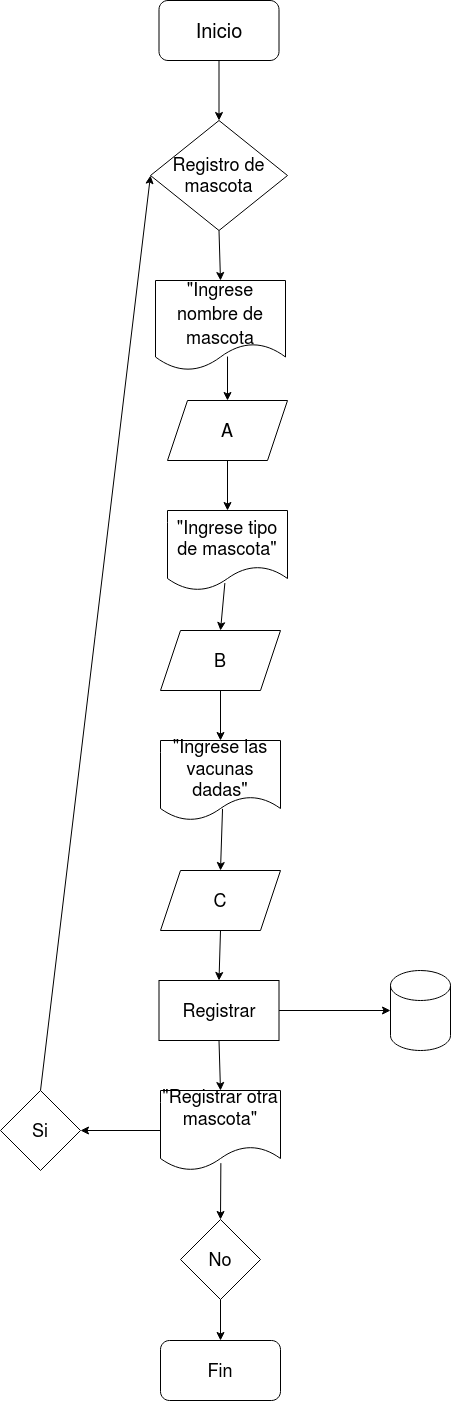

The diagram above was exported from draw.io. Its source (the exported page's mxGraphModel, read from the mxfile embedded in the PNG):
<mxGraphModel dx="1328" dy="1994" grid="1" gridSize="10" guides="1" tooltips="1" connect="1" arrows="1" fold="1" page="1" pageScale="1" pageWidth="827" pageHeight="1169" math="0" shadow="0">
  <root>
    <mxCell id="0" />
    <mxCell id="1" parent="0" />
    <mxCell id="5EBlB1_LhKR_JhGVcUim-2" value="Inicio" style="rounded=1;whiteSpace=wrap;html=1;fontSize=20;" vertex="1" parent="1">
      <mxGeometry x="318.5" y="-130" width="120" height="60" as="geometry" />
    </mxCell>
    <mxCell id="5EBlB1_LhKR_JhGVcUim-3" value="&lt;font style=&quot;font-size: 18px&quot;&gt;&quot;Ingrese nombre de mascota&lt;/font&gt;" style="shape=document;whiteSpace=wrap;html=1;boundedLbl=1;fontSize=20;" vertex="1" parent="1">
      <mxGeometry x="315" y="150" width="130" height="90" as="geometry" />
    </mxCell>
    <mxCell id="5EBlB1_LhKR_JhGVcUim-10" value="&quot;Ingrese tipo de mascota&quot;" style="shape=document;whiteSpace=wrap;html=1;boundedLbl=1;fontSize=18;" vertex="1" parent="1">
      <mxGeometry x="327" y="380" width="120" height="80" as="geometry" />
    </mxCell>
    <mxCell id="5EBlB1_LhKR_JhGVcUim-13" value="&quot;Ingrese las vacunas dadas&quot;" style="shape=document;whiteSpace=wrap;html=1;boundedLbl=1;fontSize=18;" vertex="1" parent="1">
      <mxGeometry x="320" y="610" width="120" height="80" as="geometry" />
    </mxCell>
    <mxCell id="5EBlB1_LhKR_JhGVcUim-15" value="A" style="shape=parallelogram;perimeter=parallelogramPerimeter;whiteSpace=wrap;html=1;fixedSize=1;fontSize=18;" vertex="1" parent="1">
      <mxGeometry x="327" y="270" width="120" height="60" as="geometry" />
    </mxCell>
    <mxCell id="5EBlB1_LhKR_JhGVcUim-16" value="B" style="shape=parallelogram;perimeter=parallelogramPerimeter;whiteSpace=wrap;html=1;fixedSize=1;fontSize=18;" vertex="1" parent="1">
      <mxGeometry x="320" y="500" width="120" height="60" as="geometry" />
    </mxCell>
    <mxCell id="5EBlB1_LhKR_JhGVcUim-17" value="C" style="shape=parallelogram;perimeter=parallelogramPerimeter;whiteSpace=wrap;html=1;fixedSize=1;fontSize=18;" vertex="1" parent="1">
      <mxGeometry x="320" y="740" width="120" height="60" as="geometry" />
    </mxCell>
    <mxCell id="5EBlB1_LhKR_JhGVcUim-18" value="" style="endArrow=classic;html=1;rounded=0;fontSize=18;entryX=0.5;entryY=0;entryDx=0;entryDy=0;exitX=0.554;exitY=0.845;exitDx=0;exitDy=0;exitPerimeter=0;" edge="1" parent="1" source="5EBlB1_LhKR_JhGVcUim-3" target="5EBlB1_LhKR_JhGVcUim-15">
      <mxGeometry width="50" height="50" relative="1" as="geometry">
        <mxPoint x="400" y="300" as="sourcePoint" />
        <mxPoint x="450" y="250" as="targetPoint" />
      </mxGeometry>
    </mxCell>
    <mxCell id="5EBlB1_LhKR_JhGVcUim-21" value="Fin" style="rounded=1;whiteSpace=wrap;html=1;fontSize=18;" vertex="1" parent="1">
      <mxGeometry x="320" y="1210" width="120" height="60" as="geometry" />
    </mxCell>
    <mxCell id="5EBlB1_LhKR_JhGVcUim-32" value="Registro de mascota" style="rhombus;whiteSpace=wrap;html=1;fontSize=18;" vertex="1" parent="1">
      <mxGeometry x="310" y="-10" width="137" height="110" as="geometry" />
    </mxCell>
    <mxCell id="5EBlB1_LhKR_JhGVcUim-34" value="" style="endArrow=classic;html=1;rounded=0;fontSize=18;exitX=0.5;exitY=1;exitDx=0;exitDy=0;entryX=0.5;entryY=0;entryDx=0;entryDy=0;" edge="1" parent="1" source="5EBlB1_LhKR_JhGVcUim-2" target="5EBlB1_LhKR_JhGVcUim-32">
      <mxGeometry width="50" height="50" relative="1" as="geometry">
        <mxPoint x="400" y="210" as="sourcePoint" />
        <mxPoint x="450" y="160" as="targetPoint" />
      </mxGeometry>
    </mxCell>
    <mxCell id="5EBlB1_LhKR_JhGVcUim-35" value="" style="endArrow=classic;html=1;rounded=0;fontSize=18;exitX=0.5;exitY=1;exitDx=0;exitDy=0;entryX=0.5;entryY=0;entryDx=0;entryDy=0;" edge="1" parent="1" source="5EBlB1_LhKR_JhGVcUim-32" target="5EBlB1_LhKR_JhGVcUim-3">
      <mxGeometry width="50" height="50" relative="1" as="geometry">
        <mxPoint x="400" y="210" as="sourcePoint" />
        <mxPoint x="450" y="160" as="targetPoint" />
      </mxGeometry>
    </mxCell>
    <mxCell id="5EBlB1_LhKR_JhGVcUim-36" value="Registrar" style="rounded=0;whiteSpace=wrap;html=1;fontSize=18;" vertex="1" parent="1">
      <mxGeometry x="318.5" y="850" width="120" height="60" as="geometry" />
    </mxCell>
    <mxCell id="5EBlB1_LhKR_JhGVcUim-40" value="" style="endArrow=classic;html=1;rounded=0;fontSize=18;exitX=0.5;exitY=1;exitDx=0;exitDy=0;entryX=0.5;entryY=0;entryDx=0;entryDy=0;" edge="1" parent="1" source="5EBlB1_LhKR_JhGVcUim-15" target="5EBlB1_LhKR_JhGVcUim-10">
      <mxGeometry width="50" height="50" relative="1" as="geometry">
        <mxPoint x="650" y="480" as="sourcePoint" />
        <mxPoint x="700" y="430" as="targetPoint" />
      </mxGeometry>
    </mxCell>
    <mxCell id="5EBlB1_LhKR_JhGVcUim-41" value="" style="endArrow=classic;html=1;rounded=0;fontSize=18;exitX=0.478;exitY=0.907;exitDx=0;exitDy=0;exitPerimeter=0;entryX=0.5;entryY=0;entryDx=0;entryDy=0;" edge="1" parent="1" source="5EBlB1_LhKR_JhGVcUim-10" target="5EBlB1_LhKR_JhGVcUim-16">
      <mxGeometry width="50" height="50" relative="1" as="geometry">
        <mxPoint x="650" y="480" as="sourcePoint" />
        <mxPoint x="700" y="430" as="targetPoint" />
      </mxGeometry>
    </mxCell>
    <mxCell id="5EBlB1_LhKR_JhGVcUim-42" value="" style="endArrow=classic;html=1;rounded=0;fontSize=18;exitX=0.5;exitY=1;exitDx=0;exitDy=0;entryX=0.5;entryY=0;entryDx=0;entryDy=0;" edge="1" parent="1" source="5EBlB1_LhKR_JhGVcUim-16" target="5EBlB1_LhKR_JhGVcUim-13">
      <mxGeometry width="50" height="50" relative="1" as="geometry">
        <mxPoint x="650" y="560" as="sourcePoint" />
        <mxPoint x="700" y="510" as="targetPoint" />
      </mxGeometry>
    </mxCell>
    <mxCell id="5EBlB1_LhKR_JhGVcUim-43" value="" style="endArrow=classic;html=1;rounded=0;fontSize=18;exitX=0.517;exitY=0.855;exitDx=0;exitDy=0;exitPerimeter=0;entryX=0.5;entryY=0;entryDx=0;entryDy=0;" edge="1" parent="1" source="5EBlB1_LhKR_JhGVcUim-13" target="5EBlB1_LhKR_JhGVcUim-17">
      <mxGeometry width="50" height="50" relative="1" as="geometry">
        <mxPoint x="650" y="700" as="sourcePoint" />
        <mxPoint x="700" y="650" as="targetPoint" />
      </mxGeometry>
    </mxCell>
    <mxCell id="5EBlB1_LhKR_JhGVcUim-44" value="" style="endArrow=classic;html=1;rounded=0;fontSize=18;exitX=0.5;exitY=1;exitDx=0;exitDy=0;entryX=0.5;entryY=0;entryDx=0;entryDy=0;" edge="1" parent="1" source="5EBlB1_LhKR_JhGVcUim-17" target="5EBlB1_LhKR_JhGVcUim-36">
      <mxGeometry width="50" height="50" relative="1" as="geometry">
        <mxPoint x="650" y="740" as="sourcePoint" />
        <mxPoint x="700" y="690" as="targetPoint" />
      </mxGeometry>
    </mxCell>
    <mxCell id="5EBlB1_LhKR_JhGVcUim-46" value="" style="shape=cylinder3;whiteSpace=wrap;html=1;boundedLbl=1;backgroundOutline=1;size=15;fontSize=18;" vertex="1" parent="1">
      <mxGeometry x="550" y="840" width="60" height="80" as="geometry" />
    </mxCell>
    <mxCell id="5EBlB1_LhKR_JhGVcUim-47" value="" style="endArrow=classic;html=1;rounded=0;fontSize=18;exitX=1;exitY=0.5;exitDx=0;exitDy=0;entryX=0;entryY=0.5;entryDx=0;entryDy=0;entryPerimeter=0;" edge="1" parent="1" source="5EBlB1_LhKR_JhGVcUim-36" target="5EBlB1_LhKR_JhGVcUim-46">
      <mxGeometry width="50" height="50" relative="1" as="geometry">
        <mxPoint x="650" y="850" as="sourcePoint" />
        <mxPoint x="700" y="800" as="targetPoint" />
      </mxGeometry>
    </mxCell>
    <mxCell id="5EBlB1_LhKR_JhGVcUim-50" value="&lt;div&gt;&quot;Registrar otra mascota&quot; &lt;br&gt;&lt;/div&gt;&lt;div&gt;&lt;br&gt;&lt;/div&gt;" style="shape=document;whiteSpace=wrap;html=1;boundedLbl=1;fontSize=18;" vertex="1" parent="1">
      <mxGeometry x="320" y="960" width="120" height="80" as="geometry" />
    </mxCell>
    <mxCell id="5EBlB1_LhKR_JhGVcUim-51" value="" style="endArrow=classic;html=1;rounded=0;fontSize=18;exitX=0.5;exitY=1;exitDx=0;exitDy=0;entryX=0.5;entryY=0;entryDx=0;entryDy=0;" edge="1" parent="1" source="5EBlB1_LhKR_JhGVcUim-36" target="5EBlB1_LhKR_JhGVcUim-50">
      <mxGeometry width="50" height="50" relative="1" as="geometry">
        <mxPoint x="630" y="740" as="sourcePoint" />
        <mxPoint x="680" y="690" as="targetPoint" />
      </mxGeometry>
    </mxCell>
    <mxCell id="5EBlB1_LhKR_JhGVcUim-52" value="Si" style="rhombus;whiteSpace=wrap;html=1;fontSize=18;" vertex="1" parent="1">
      <mxGeometry x="160" y="960" width="80" height="80" as="geometry" />
    </mxCell>
    <mxCell id="5EBlB1_LhKR_JhGVcUim-53" value="No" style="rhombus;whiteSpace=wrap;html=1;fontSize=18;" vertex="1" parent="1">
      <mxGeometry x="340" y="1089" width="80" height="80" as="geometry" />
    </mxCell>
    <mxCell id="5EBlB1_LhKR_JhGVcUim-54" value="" style="endArrow=classic;html=1;rounded=0;fontSize=18;exitX=0.503;exitY=0.908;exitDx=0;exitDy=0;exitPerimeter=0;entryX=0.5;entryY=0;entryDx=0;entryDy=0;" edge="1" parent="1" source="5EBlB1_LhKR_JhGVcUim-50" target="5EBlB1_LhKR_JhGVcUim-53">
      <mxGeometry width="50" height="50" relative="1" as="geometry">
        <mxPoint x="630" y="970" as="sourcePoint" />
        <mxPoint x="680" y="920" as="targetPoint" />
      </mxGeometry>
    </mxCell>
    <mxCell id="5EBlB1_LhKR_JhGVcUim-55" value="" style="endArrow=classic;html=1;rounded=0;fontSize=18;exitX=0.5;exitY=1;exitDx=0;exitDy=0;entryX=0.5;entryY=0;entryDx=0;entryDy=0;" edge="1" parent="1" source="5EBlB1_LhKR_JhGVcUim-53" target="5EBlB1_LhKR_JhGVcUim-21">
      <mxGeometry width="50" height="50" relative="1" as="geometry">
        <mxPoint x="630" y="970" as="sourcePoint" />
        <mxPoint x="680" y="920" as="targetPoint" />
      </mxGeometry>
    </mxCell>
    <mxCell id="5EBlB1_LhKR_JhGVcUim-56" value="" style="endArrow=classic;html=1;rounded=0;fontSize=18;entryX=1;entryY=0.5;entryDx=0;entryDy=0;" edge="1" parent="1" target="5EBlB1_LhKR_JhGVcUim-52">
      <mxGeometry width="50" height="50" relative="1" as="geometry">
        <mxPoint x="320" y="1000" as="sourcePoint" />
        <mxPoint x="680" y="920" as="targetPoint" />
      </mxGeometry>
    </mxCell>
    <mxCell id="5EBlB1_LhKR_JhGVcUim-57" value="" style="endArrow=classic;html=1;rounded=0;fontSize=18;exitX=0.5;exitY=0;exitDx=0;exitDy=0;entryX=0;entryY=0.5;entryDx=0;entryDy=0;" edge="1" parent="1" source="5EBlB1_LhKR_JhGVcUim-52" target="5EBlB1_LhKR_JhGVcUim-32">
      <mxGeometry width="50" height="50" relative="1" as="geometry">
        <mxPoint x="630" y="870" as="sourcePoint" />
        <mxPoint x="680" y="820" as="targetPoint" />
      </mxGeometry>
    </mxCell>
  </root>
</mxGraphModel>